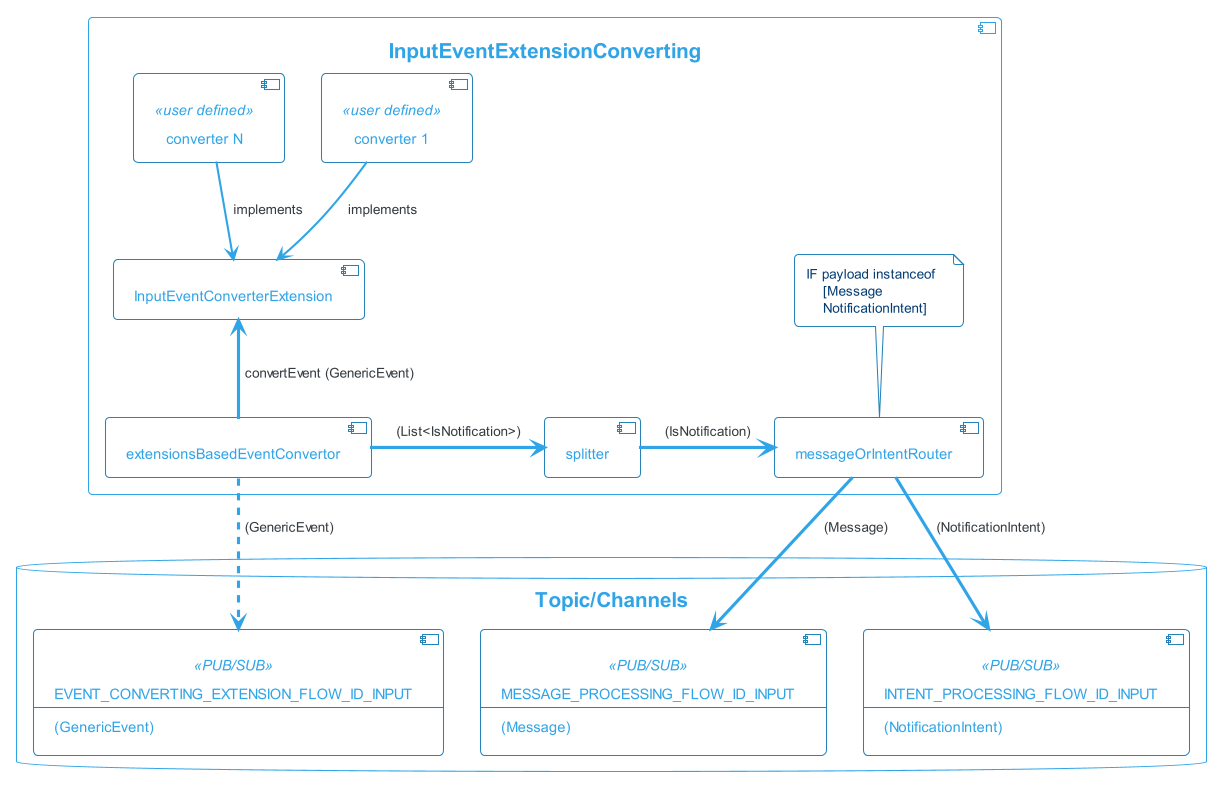

The diagram above was rendered by PlantUML. Its source (embedded in the PNG):
@startuml

!theme cerulean-outline

skinparam backgroundcolor White
skinparam component {
    backgroundColor<<user defined>> LightGray
}

database "Topic/Channels" {
    component EVENT_CONVERTING_EXTENSION_FLOW_ID_INPUT<<PUB/SUB>> [
        EVENT_CONVERTING_EXTENSION_FLOW_ID_INPUT
        --
        (GenericEvent)
    ]
  
    component MESSAGE_PROCESSING_FLOW_ID_INPUT<<PUB/SUB>>[
        MESSAGE_PROCESSING_FLOW_ID_INPUT
        --
        (Message)
    ]

    component INTENT_PROCESSING_FLOW_ID_INPUT<<PUB/SUB>>[
        INTENT_PROCESSING_FLOW_ID_INPUT
        --
        (NotificationIntent)
    ]
}

component "InputEventExtensionConverting" {
    [extensionsBasedEventConvertor] ..> [EVENT_CONVERTING_EXTENSION_FLOW_ID_INPUT] : (GenericEvent)
    [splitter]
    [messageOrIntentRouter]
    [InputEventConverterExtension]
    [converter 1]<<user defined>>
    [converter N]<<user defined>>

    extensionsBasedEventConvertor -up-> InputEventConverterExtension: convertEvent (GenericEvent) 
    [converter 1] -[bold]-> InputEventConverterExtension: implements
    [converter N] .[bold].> InputEventConverterExtension: implements
    extensionsBasedEventConvertor -> splitter: (List<IsNotification>)
    splitter -> messageOrIntentRouter: (IsNotification)

    messageOrIntentRouter -> MESSAGE_PROCESSING_FLOW_ID_INPUT: (Message)
    messageOrIntentRouter -> INTENT_PROCESSING_FLOW_ID_INPUT: (NotificationIntent)

    note top of messageOrIntentRouter 
    IF payload instanceof  
        [Message
        NotificationIntent]
    end note  
}

@enduml